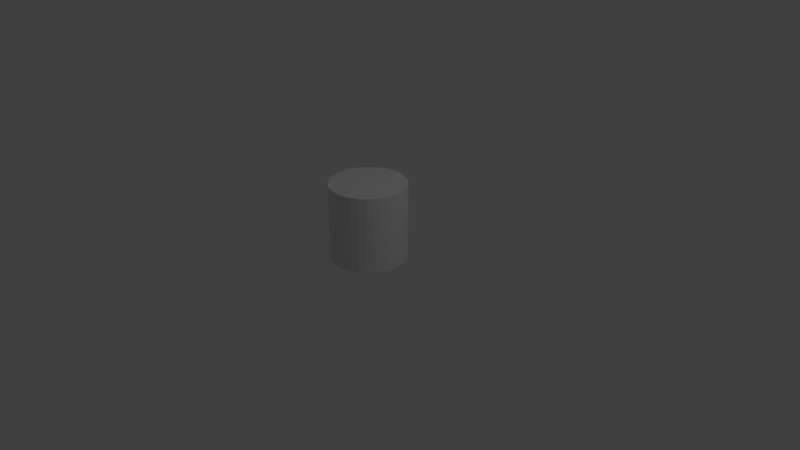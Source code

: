 # Source: pedistal.blend  (saved by Blender 2.79.0; exported with 4.5.12 LTS)
import bpy
from mathutils import Matrix  # noqa: F401  (used for matrix-valued properties, if any)

bpy.ops.wm.read_factory_settings(use_empty=True)
scene = bpy.context.scene
scene.name = 'Scene'

# ---- collections
col_collection_1 = bpy.data.collections.new('Collection 1'); scene.collection.children.link(col_collection_1)

# ---- world
world_world = bpy.data.worlds.new('World'); scene.world = world_world
world_world.color = (0.05088, 0.05088, 0.05088)
world_world.use_sun_shadow = False
world_world.sun_shadow_jitter_overblur = 0.0
world_world.cycles.sampling_method = 'MANUAL'

# ---- cameras
cam_camera = bpy.data.cameras.new('Camera')
cam_camera.clip_end = 100.0
cam_camera.lens = 35.0
cam_camera.sensor_width = 32.0
cam_camera.sensor_height = 18.0
cam_camera.ortho_scale = 7.314
cam_camera.dof.focus_distance = 0.0
cam_camera.dof.aperture_fstop = 128.0

# ---- lights
light_lamp = bpy.data.lights.new('Lamp', 'POINT')
light_lamp.transmission_factor = 0.0
light_lamp.cutoff_distance = 30.0
light_lamp.energy = 100.0
light_lamp.shadow_buffer_clip_start = 1.001
light_lamp.shadow_soft_size = 0.1
light_lamp.shadow_maximum_resolution = 0.006
light_lamp.use_absolute_resolution = True

# ---- meshes
me_circle = bpy.data.meshes.new('Circle')
me_circle.from_pydata([(-5.388e-08, 0.5, 7.451e-09), (-0.09755, 0.4904, 7.451e-09), (-0.1913, 0.4619, 7.451e-09), (-0.2778, 0.4157, 7.451e-09), (-0.3536, 0.3536, 7.451e-09), (-0.4157, 0.2778, 7.451e-09), (-0.4619, 0.1913, 7.451e-09), (-0.4904, 0.09755, 7.451e-09), (-0.5, 1.892e-07, 7.451e-09), (-0.4904, -0.09754, 7.451e-09), (-0.4619, -0.1913, 7.451e-09), (-0.4157, -0.2778, 7.451e-09), (-0.3536, -0.3536, 7.451e-09), (-0.2778, -0.4157, 7.451e-09), (-0.1913, -0.4619, 7.451e-09), (-0.09755, -0.4904, 7.451e-09), (1.09e-07, -0.5, 7.451e-09), (0.09755, -0.4904, 7.451e-09), (0.1913, -0.4619, 7.451e-09), (0.2778, -0.4157, 7.451e-09), (0.3536, -0.3536, 7.451e-09), (0.4157, -0.2778, 7.451e-09), (0.4619, -0.1913, 7.451e-09), (0.4904, -0.09754, 7.451e-09), (0.5, 6.342e-07, 7.451e-09), (0.4904, 0.09755, 7.451e-09), (0.4619, 0.1913, 7.451e-09), (0.4157, 0.2778, 7.451e-09), (0.3536, 0.3536, 7.451e-09), (0.2778, 0.4157, 7.451e-09), (0.1913, 0.4619, 7.451e-09), (0.09754, 0.4904, 7.451e-09), (-5.388e-08, 0.5, 1.0), (-0.09755, 0.4904, 1.0), (-0.1913, 0.4619, 1.0), (-0.2778, 0.4157, 1.0), (-0.3536, 0.3536, 1.0), (-0.4157, 0.2778, 1.0), (-0.4619, 0.1913, 1.0), (-0.4904, 0.09755, 1.0), (-0.5, 1.892e-07, 1.0), (-0.4904, -0.09754, 1.0), (-0.4619, -0.1913, 1.0), (-0.4157, -0.2778, 1.0), (-0.3536, -0.3536, 1.0), (-0.2778, -0.4157, 1.0), (-0.1913, -0.4619, 1.0), (-0.09755, -0.4904, 1.0), (1.09e-07, -0.5, 1.0), (0.09755, -0.4904, 1.0), (0.1913, -0.4619, 1.0), (0.2778, -0.4157, 1.0), (0.3536, -0.3536, 1.0), (0.4157, -0.2778, 1.0), (0.4619, -0.1913, 1.0), (0.4904, -0.09754, 1.0), (0.5, 6.342e-07, 1.0), (0.4904, 0.09755, 1.0), (0.4619, 0.1913, 1.0), (0.4157, 0.2778, 1.0), (0.3536, 0.3536, 1.0), (0.2778, 0.4157, 1.0), (0.1913, 0.4619, 1.0), (0.09754, 0.4904, 1.0)], [], [(1, 0, 31, 30, 29, 28, 27, 26, 25, 24, 23, 22, 21, 20, 19, 18, 17, 16, 15, 14, 13, 12, 11, 10, 9, 8, 7, 6, 5, 4, 3, 2), (33, 34, 35, 36, 37, 38, 39, 40, 41, 42, 43, 44, 45, 46, 47, 48, 49, 50, 51, 52, 53, 54, 55, 56, 57, 58, 59, 60, 61, 62, 63, 32), (23, 24, 56, 55), (10, 11, 43, 42), (24, 25, 57, 56), (11, 12, 44, 43), (25, 26, 58, 57), (12, 13, 45, 44), (26, 27, 59, 58), (13, 14, 46, 45), (0, 1, 33, 32), (27, 28, 60, 59), (14, 15, 47, 46), (1, 2, 34, 33), (28, 29, 61, 60), (15, 16, 48, 47), (2, 3, 35, 34), (29, 30, 62, 61), (16, 17, 49, 48), (3, 4, 36, 35), (30, 31, 63, 62), (17, 18, 50, 49), (4, 5, 37, 36), (31, 0, 32, 63), (18, 19, 51, 50), (5, 6, 38, 37), (19, 20, 52, 51), (6, 7, 39, 38), (20, 21, 53, 52), (7, 8, 40, 39), (21, 22, 54, 53), (8, 9, 41, 40), (22, 23, 55, 54), (9, 10, 42, 41)])
me_circle.use_remesh_preserve_volume = False
me_circle.use_remesh_preserve_attributes = False
me_circle.use_mirror_vertex_groups = False
me_circle.update()

# ---- objects
ob_pedistal = bpy.data.objects.new('Pedistal', me_circle)
ob_lamp = bpy.data.objects.new('Lamp', light_lamp)
ob_camera = bpy.data.objects.new('Camera', cam_camera)

# ---- transforms, parenting, visibility, modifiers, constraints
ob_pedistal.location = (0.0, 0.0, 0.0)
ob_pedistal.lineart.crease_threshold = 0.0
ob_lamp.location = (4.076, 1.005, 5.904)
ob_lamp.rotation_euler = (0.6503, 0.05522, 1.866)
ob_lamp.lock_rotations_4d = False
ob_lamp.empty_display_type = 'ARROWS'
ob_lamp.color = (0.0, 0.0, 0.0, 0.0)
ob_lamp.lineart.crease_threshold = 0.0
ob_camera.location = (7.481, -6.508, 5.344)
ob_camera.rotation_euler = (1.109, 0.0, 0.8149)
ob_camera.lock_rotations_4d = False
ob_camera.empty_display_type = 'ARROWS'
ob_camera.color = (0.0, 0.0, 0.0, 0.0)
ob_camera.display_type = 'WIRE'
ob_camera.lineart.crease_threshold = 0.0

# ---- collection membership
col_collection_1.objects.link(ob_pedistal)
col_collection_1.objects.link(ob_lamp)
col_collection_1.objects.link(ob_camera)

# ---- scene / render settings (as saved in the file)
scene.camera = ob_camera
scene.frame_start = 1; scene.frame_end = 250; scene.frame_set(1)
scene.render.engine = 'BLENDER_EEVEE_NEXT'
scene.render.resolution_percentage = 50
scene.render.dither_intensity = 0.0
scene.cycles.use_denoising = False
scene.cycles.samples = 128
scene.cycles.sampling_pattern = 'TABULATED_SOBOL'
scene.cycles.use_adaptive_sampling = False
scene.cycles.use_light_tree = False
scene.cycles.blur_glossy = 0.0
scene.cycles.sample_clamp_indirect = 0.0
scene.view_settings.view_transform = 'Standard'
bpy.context.view_layer.update()
